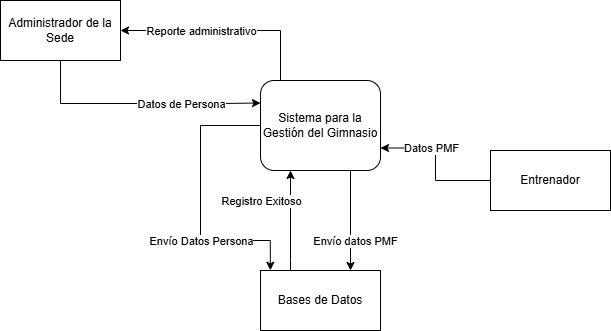

The diagram above was exported from draw.io. Its source (the exported page's mxGraphModel, read from the mxfile embedded in the PNG):
<mxGraphModel dx="965" dy="521" grid="1" gridSize="10" guides="1" tooltips="1" connect="1" arrows="1" fold="1" page="1" pageScale="1" pageWidth="827" pageHeight="1169" math="0" shadow="0">
  <root>
    <mxCell id="0" />
    <mxCell id="1" parent="0" />
    <mxCell id="6LhaRCP2R-dF8AAxad9_-8" style="edgeStyle=orthogonalEdgeStyle;rounded=0;orthogonalLoop=1;jettySize=auto;html=1;entryX=0.082;entryY=-0.004;entryDx=0;entryDy=0;exitX=0;exitY=0.5;exitDx=0;exitDy=0;entryPerimeter=0;" parent="1" source="6LhaRCP2R-dF8AAxad9_-1" target="6LhaRCP2R-dF8AAxad9_-7" edge="1">
      <mxGeometry relative="1" as="geometry">
        <Array as="points">
          <mxPoint x="260" y="185" />
          <mxPoint x="260" y="300" />
          <mxPoint x="330" y="300" />
        </Array>
      </mxGeometry>
    </mxCell>
    <mxCell id="6LhaRCP2R-dF8AAxad9_-9" value="Envío Datos Persona" style="edgeLabel;html=1;align=center;verticalAlign=middle;resizable=0;points=[];" parent="6LhaRCP2R-dF8AAxad9_-8" connectable="0" vertex="1">
      <mxGeometry x="-0.2264" relative="1" as="geometry">
        <mxPoint y="69" as="offset" />
      </mxGeometry>
    </mxCell>
    <mxCell id="6LhaRCP2R-dF8AAxad9_-13" style="edgeStyle=orthogonalEdgeStyle;rounded=0;orthogonalLoop=1;jettySize=auto;html=1;entryX=1;entryY=0.5;entryDx=0;entryDy=0;" parent="1" source="6LhaRCP2R-dF8AAxad9_-1" target="6LhaRCP2R-dF8AAxad9_-2" edge="1">
      <mxGeometry relative="1" as="geometry">
        <Array as="points">
          <mxPoint x="340" y="90" />
        </Array>
      </mxGeometry>
    </mxCell>
    <mxCell id="6LhaRCP2R-dF8AAxad9_-14" value="Reporte administrativo" style="edgeLabel;html=1;align=center;verticalAlign=middle;resizable=0;points=[];" parent="6LhaRCP2R-dF8AAxad9_-13" connectable="0" vertex="1">
      <mxGeometry x="0.5185" y="-2" relative="1" as="geometry">
        <mxPoint x="29" y="2" as="offset" />
      </mxGeometry>
    </mxCell>
    <mxCell id="6LhaRCP2R-dF8AAxad9_-22" style="edgeStyle=orthogonalEdgeStyle;rounded=0;orthogonalLoop=1;jettySize=auto;html=1;exitX=0.75;exitY=1;exitDx=0;exitDy=0;entryX=0.75;entryY=0;entryDx=0;entryDy=0;" parent="1" source="6LhaRCP2R-dF8AAxad9_-1" target="6LhaRCP2R-dF8AAxad9_-7" edge="1">
      <mxGeometry relative="1" as="geometry" />
    </mxCell>
    <mxCell id="6LhaRCP2R-dF8AAxad9_-23" value="Envío datos PMF" style="edgeLabel;html=1;align=center;verticalAlign=middle;resizable=0;points=[];" parent="6LhaRCP2R-dF8AAxad9_-22" connectable="0" vertex="1">
      <mxGeometry x="-0.206" y="2" relative="1" as="geometry">
        <mxPoint x="2" y="30" as="offset" />
      </mxGeometry>
    </mxCell>
    <mxCell id="6LhaRCP2R-dF8AAxad9_-1" value="Sistema para la Gestión del Gimnasio" style="rounded=1;whiteSpace=wrap;html=1;" parent="1" vertex="1">
      <mxGeometry x="320" y="140" width="120" height="90" as="geometry" />
    </mxCell>
    <mxCell id="6LhaRCP2R-dF8AAxad9_-5" style="edgeStyle=orthogonalEdgeStyle;rounded=0;orthogonalLoop=1;jettySize=auto;html=1;exitX=0.5;exitY=1;exitDx=0;exitDy=0;entryX=0;entryY=0.25;entryDx=0;entryDy=0;" parent="1" source="6LhaRCP2R-dF8AAxad9_-2" target="6LhaRCP2R-dF8AAxad9_-1" edge="1">
      <mxGeometry relative="1" as="geometry">
        <mxPoint x="280" y="190" as="targetPoint" />
        <Array as="points">
          <mxPoint x="120" y="163" />
          <mxPoint x="280" y="163" />
        </Array>
      </mxGeometry>
    </mxCell>
    <mxCell id="6LhaRCP2R-dF8AAxad9_-6" value="Datos de Persona" style="edgeLabel;html=1;align=center;verticalAlign=middle;resizable=0;points=[];" parent="6LhaRCP2R-dF8AAxad9_-5" connectable="0" vertex="1">
      <mxGeometry x="-0.1687" relative="1" as="geometry">
        <mxPoint x="62" as="offset" />
      </mxGeometry>
    </mxCell>
    <mxCell id="6LhaRCP2R-dF8AAxad9_-2" value="Administrador de la Sede" style="rounded=0;whiteSpace=wrap;html=1;" parent="1" vertex="1">
      <mxGeometry x="60" y="60" width="120" height="60" as="geometry" />
    </mxCell>
    <mxCell id="6LhaRCP2R-dF8AAxad9_-15" style="edgeStyle=orthogonalEdgeStyle;rounded=0;orthogonalLoop=1;jettySize=auto;html=1;entryX=1;entryY=0.75;entryDx=0;entryDy=0;" parent="1" source="6LhaRCP2R-dF8AAxad9_-3" target="6LhaRCP2R-dF8AAxad9_-1" edge="1">
      <mxGeometry relative="1" as="geometry" />
    </mxCell>
    <mxCell id="6LhaRCP2R-dF8AAxad9_-16" value="Datos PMF" style="edgeLabel;html=1;align=center;verticalAlign=middle;resizable=0;points=[];" parent="6LhaRCP2R-dF8AAxad9_-15" connectable="0" vertex="1">
      <mxGeometry x="0.2499" y="3" relative="1" as="geometry">
        <mxPoint x="-3" y="-3" as="offset" />
      </mxGeometry>
    </mxCell>
    <mxCell id="6LhaRCP2R-dF8AAxad9_-3" value="Entrenador" style="rounded=0;whiteSpace=wrap;html=1;" parent="1" vertex="1">
      <mxGeometry x="550" y="210" width="120" height="60" as="geometry" />
    </mxCell>
    <mxCell id="6LhaRCP2R-dF8AAxad9_-7" value="Bases de Datos" style="rounded=0;whiteSpace=wrap;html=1;" parent="1" vertex="1">
      <mxGeometry x="320" y="330" width="120" height="60" as="geometry" />
    </mxCell>
    <mxCell id="6LhaRCP2R-dF8AAxad9_-17" style="edgeStyle=orthogonalEdgeStyle;rounded=0;orthogonalLoop=1;jettySize=auto;html=1;exitX=0.25;exitY=0;exitDx=0;exitDy=0;entryX=0.25;entryY=1;entryDx=0;entryDy=0;" parent="1" source="6LhaRCP2R-dF8AAxad9_-7" target="6LhaRCP2R-dF8AAxad9_-1" edge="1">
      <mxGeometry relative="1" as="geometry">
        <mxPoint x="410" y="330" as="sourcePoint" />
        <mxPoint x="410" y="230" as="targetPoint" />
        <Array as="points">
          <mxPoint x="350" y="320" />
          <mxPoint x="350" y="320" />
        </Array>
      </mxGeometry>
    </mxCell>
    <mxCell id="6LhaRCP2R-dF8AAxad9_-18" value="Registro Exitoso" style="edgeLabel;html=1;align=center;verticalAlign=middle;resizable=0;points=[];" parent="6LhaRCP2R-dF8AAxad9_-17" connectable="0" vertex="1">
      <mxGeometry x="-0.1877" relative="1" as="geometry">
        <mxPoint x="-30" y="-29" as="offset" />
      </mxGeometry>
    </mxCell>
  </root>
</mxGraphModel>